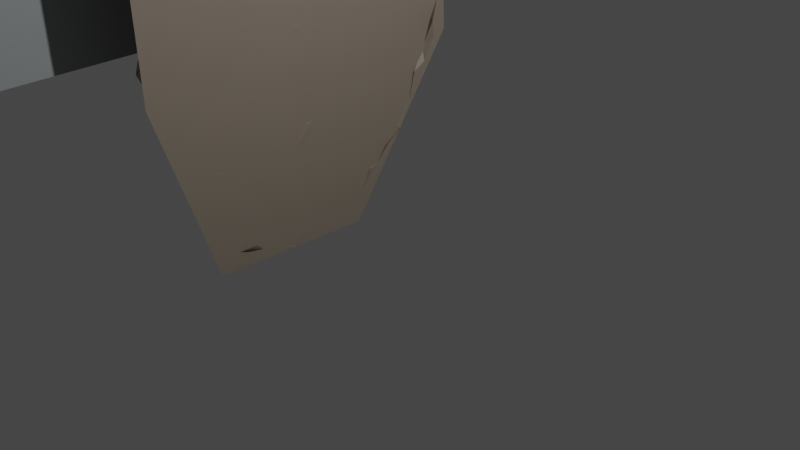 # Source: Level1.blend  (saved by Blender 3.5.10; exported with 4.5.12 LTS)
import bpy
from mathutils import Matrix  # noqa: F401  (used for matrix-valued properties, if any)

bpy.ops.wm.read_factory_settings(use_empty=True)
scene = bpy.context.scene
scene.name = 'Scene'

# ---- collections
col_collection = bpy.data.collections.new('Collection'); scene.collection.children.link(col_collection)

# ---- materials (node trees are filled in below, after node groups)
mat_material_001 = bpy.data.materials.new('Material.001')
mat_material_001.use_transparent_shadow = False
mat_material = bpy.data.materials.new('Material')
mat_material.alpha_threshold = 0.0
mat_material.use_transparent_shadow = False
mat_material.roughness = 0.5
mat_material.line_color = (0.0, 0.0, 0.0, 1.0)

# ---- node groups
ng_rockoutcrop = bpy.data.node_groups.new('RockOutcrop', 'GeometryNodeTree')
_s = ng_rockoutcrop.interface.new_socket(name='Geometry', in_out='OUTPUT', socket_type='NodeSocketGeometry')
_s = ng_rockoutcrop.interface.new_socket(name='Mesh', in_out='INPUT', socket_type='NodeSocketGeometry')
_s = ng_rockoutcrop.interface.new_socket(name='Offset', in_out='INPUT', socket_type='NodeSocketVector')
_s.subtype = 'TRANSLATION'
_s.hide_value = True
ng_rockoutcrop.is_modifier = True
_N = ng_rockoutcrop.nodes; _L = ng_rockoutcrop.links
n0 = _N.new('NodeGroupOutput'); n0.name = 'Group Output'; n0.location = (474, 0)
n1 = _N.new('GeometryNodeSetPosition'); n1.name = 'Set Position'; n1.location = (284, 79)
n2 = _N.new('GeometryNodeInputNormal'); n2.name = 'Normal'; n2.location = (-177, -77)
n2.legacy_corner_normals = True
n3 = _N.new('ShaderNodeVectorMath'); n3.name = 'Vector Math'; n3.location = (112, -35)
n3.operation = 'MULTIPLY'
n4 = _N.new('ShaderNodeTexNoise'); n4.name = 'Noise Texture'; n4.location = (-284, -194)
n4.inputs[2].default_value = 2.5
n4.inputs[4].default_value = 0.0
n5 = _N.new('ShaderNodeMath'); n5.name = 'Math'; n5.location = (-77, -159)
n5.operation = 'POWER'
n5.inputs[1].default_value = 6.2
n6 = _N.new('NodeGroupInput'); n6.name = 'Group Input'; n6.location = (-484, 0)
n7 = _N.new('GeometryNodeExtrudeMesh'); n7.name = 'Extrude Mesh'; n7.location = (-260, 203)
n7.inputs[4].default_value = False
n8 = _N.new('GeometryNodeSubdivideMesh'); n8.name = 'Subdivide Mesh'; n8.location = (114, 196)
n8.inputs[1].default_value = 3
n9 = _N.new('GeometryNodeSubdivisionSurface'); n9.name = 'Subdivision Surface'; n9.location = (-78, 301)
n9.inputs[2].default_value = 0.1077
n9.inputs[4].default_value = False
_L.new(n8.outputs[0], n1.inputs[0])
_L.new(n2.outputs[0], n3.inputs[0])
_L.new(n3.outputs[0], n1.inputs[3])
_L.new(n5.outputs[0], n3.inputs[1])
_L.new(n4.outputs[0], n5.inputs[0])
_L.new(n6.outputs[0], n7.inputs[0])
_L.new(n1.outputs[0], n0.inputs[0])
_L.new(n6.outputs[1], n7.inputs[3])
_L.new(n7.outputs[0], n9.inputs[0])
_L.new(n9.outputs[0], n8.inputs[0])
n0.is_active_output = True
ng_geometry_nodes = bpy.data.node_groups.new('Geometry Nodes', 'GeometryNodeTree')
_s = ng_geometry_nodes.interface.new_socket(name='Geometry', in_out='OUTPUT', socket_type='NodeSocketGeometry')
_s = ng_geometry_nodes.interface.new_socket(name='Geometry', in_out='INPUT', socket_type='NodeSocketGeometry')
ng_geometry_nodes.is_modifier = True
# nodes of 'Geometry Nodes' reference scene objects; filled in after objects exist

# ---- material node trees
mat_material_001.use_nodes = True; mat_material_001.node_tree.nodes.clear()
_N = mat_material_001.node_tree.nodes; _L = mat_material_001.node_tree.links
n0 = _N.new('ShaderNodeBsdfPrincipled'); n0.name = 'Principled BSDF'; n0.location = (10, 300)
n0.distribution = 'GGX'
n0.subsurface_method = 'RANDOM_WALK_SKIN'
n0.inputs[0].default_value = (0.2598, 0.2169, 0.172, 1.0)
n0.inputs[3].default_value = 1.45
n0.inputs[27].default_value = (0.0, 0.0, 0.0, 1.0)
n0.inputs[28].default_value = 1.0
n1 = _N.new('ShaderNodeOutputMaterial'); n1.name = 'Material Output'; n1.location = (300, 300)
_L.new(n0.outputs[0], n1.inputs[0])
n1.is_active_output = True
mat_material.use_nodes = True; mat_material.node_tree.nodes.clear()
_N = mat_material.node_tree.nodes; _L = mat_material.node_tree.links
n0 = _N.new('ShaderNodeOutputMaterial'); n0.name = 'Material Output'; n0.location = (300, 300)
n1 = _N.new('ShaderNodeBsdfPrincipled'); n1.name = 'Principled BSDF'; n1.location = (10, 300)
n1.distribution = 'GGX'
n1.subsurface_method = 'RANDOM_WALK_SKIN'
n1.inputs[0].default_value = (0.3417, 0.3651, 0.3757, 1.0)
n1.inputs[3].default_value = 1.45
n1.inputs[27].default_value = (0.0, 0.0, 0.0, 1.0)
n1.inputs[28].default_value = 1.0
_L.new(n1.outputs[0], n0.inputs[0])
n0.is_active_output = True

# ---- world
world_world = bpy.data.worlds.new('World'); scene.world = world_world
world_world.use_nodes = True; world_world.node_tree.nodes.clear()
_N = world_world.node_tree.nodes; _L = world_world.node_tree.links
n0 = _N.new('ShaderNodeOutputWorld'); n0.name = 'World Output'; n0.location = (300, 300)
n1 = _N.new('ShaderNodeBackground'); n1.name = 'Background'; n1.location = (10, 300)
n1.inputs[0].default_value = (0.05088, 0.05088, 0.05088, 1.0)
_L.new(n1.outputs[0], n0.inputs[0])
n0.is_active_output = True
world_world.color = (0.05088, 0.05088, 0.05088)
world_world.use_sun_shadow = False
world_world.sun_shadow_jitter_overblur = 0.0

# ---- cameras
cam_camera = bpy.data.cameras.new('Camera')
cam_camera.clip_end = 100.0
cam_camera.ortho_scale = 7.314

# ---- lights
light_light = bpy.data.lights.new('Light', 'POINT')
light_light.transmission_factor = 0.0
light_light.energy = 1000.0
light_light.shadow_soft_size = 0.1
light_light.shadow_maximum_resolution = 0.006
light_light.use_absolute_resolution = True

# ---- meshes
me_cube = bpy.data.meshes.new('Cube')
me_cube.from_pydata([(-0.299, 0.5231, 5.967), (-0.299, -0.9917, 6.204), (-0.299, -1.843, 4.358), (-0.299, 2.295, 4.358), (-0.299, 2.408, 1.113), (-0.299, 1.0, -1.0), (-0.299, -1.73, 1.113), (-0.299, -1.0, -1.0), (-0.299, 2.403, 7.648), (-0.299, 1.153, 8.744), (-0.299, 4.944, 8.767), (-0.299, 2.187, 10.85), (-0.299, 9.011, 11.08), (-0.299, 3.208, 12.73), (-0.299, 15.66, 21.46), (-0.299, 3.073, 13.68), (-0.299, -1.204, 7.718), (-0.299, 0.1239, 8.811), (-0.299, -3.462, 9.919), (-0.299, -2.077, 10.93), (-0.299, -5.335, 13.01), (-0.299, -3.647, 13.31), (-0.299, -9.975, 21.98), (-0.299, -3.25, 16.8), (-0.299, 9.626, 29.72), (-0.299, 1.101, 17.12), (-0.299, 11.96, 20.02), (-0.299, 5.294, 24.15), (-0.299, -1.104, 17.96), (-0.299, -2.045, 22.73), (-0.299, -6.825, 27.47), (-0.299, 6.635, 13.28), (-0.299, 2.317, 18.81)], [], [(19, 18, 20, 21), (4, 6, 2, 3), (7, 6, 4, 5), (3, 2, 1, 0), (8, 9, 11, 10), (10, 11, 13, 12), (12, 13, 15, 31), (21, 20, 22, 23), (17, 16, 18, 19), (1, 16, 17, 9, 8, 0), (31, 15, 25, 32), (30, 24, 27, 29), (14, 26, 27, 24), (29, 27, 32), (23, 22, 29, 28), (22, 30, 29), (28, 29, 32, 25), (12, 31, 26, 14)])
_uv = me_cube.uv_layers.new(name='UVMap')
_uv.uv.foreach_set('vector', [0.625, 0.0, 0.625, 0.0, 0.625, 0.0, 0.625, 0.0, 0.625, 0.25, 0.625, 0.0, 0.625, 0.0, 0.625, 0.25, 0.375, 0.0, 0.625, 0.0, 0.625, 0.25, 0.375, 0.25, 0.625, 0.25, 0.625, 0.0, 0.625, 0.0, 0.625, 0.25, 0.625, 0.25, 0.625, 0.0, 0.625, 0.0, 0.625, 0.25, 0.625, 0.25, 0.625, 0.0, 0.625, 0.0, 0.625, 0.25, 0.625, 0.25, 0.625, 0.0, 0.625, 0.0, 0.625, 0.0625, 0.625, 0.0, 0.625, 0.0, 0.625, 0.0, 0.625, 0.0, 0.625, 0.0, 0.625, 0.0, 0.625, 0.0, 0.625, 0.0, 0.625, 0.0, 0.625, 0.0, 0.625, 0.0, 0.625, 0.0, 0.625, 0.25, 0.625, 0.25, 0.625, 0.0625, 0.625, 0.0, 0.625, 0.0, 0.625, 0.0625, 0.625, 0.125, 0.625, 0.25, 0.625, 0.125, 0.625, 0.0625, 0.625, 0.25, 0.625, 0.125, 0.625, 0.125, 0.625, 0.25, 0.625, 0.0625, 0.625, 0.125, 0.625, 0.0625, 0.625, 0.0, 0.625, 0.0, 0.625, 0.0625, 0.625, 0.0, 0.625, 0.0, 0.625, 0.125, 0.625, 0.0625, 0.625, 0.0, 0.625, 0.0625, 0.625, 0.0625, 0.625, 0.0, 0.625, 0.25, 0.625, 0.0625, 0.625, 0.125, 0.625, 0.25])
me_cube.materials.append(mat_material_001)
me_cube.use_mirror_vertex_groups = False
me_cube.update()
me_cube_001 = bpy.data.meshes.new('Cube.001')
me_cube_001.from_pydata([(-1.211, 15.32, 21.03), (-1.211, -5.365, 14.92), (-1.211, -8.925, 13.77), (-1.211, -11.41, 19.21), (-1.472, 9.576, 27.72), (-1.211, 1.101, 17.12), (-1.889, 11.5, 30.83), (-1.211, -8.813, 21.46), (-1.211, -1.104, 17.96), (-1.211, 18.35, 22.99), (-1.319, -6.76, 26.74), (-2.0, -6.712, 27.77), (-1.211, -4.652, 9.378), (-1.211, -8.351, 9.951), (-1.211, -7.534, 5.269), (-1.211, -10.62, 7.389), (-1.211, -8.379, 2.634), (-1.211, -12.11, 2.417), (-1.211, -5.749, -0.3247), (-1.211, -8.541, -2.817), (-1.211, -5.279, -2.055), (-1.211, -6.554, -3.193), (-1.211, -11.27, 20.46), (-1.211, -10.42, 21.19), (-1.304, -1.186, 27.72), (-1.164, 3.429, 28.46), (-1.261, -2.648, 31.58), (-1.289, 3.757, 32.52), (-1.211, 16.13, 15.44), (-1.211, 19.73, 15.44), (-1.211, 14.19, 7.942), (-1.211, 17.8, 7.939), (-1.211, 14.19, 11.65), (-1.211, 17.8, 11.65), (-1.211, 14.78, 4.656), (-1.211, 18.39, 4.653), (-1.211, 10.66, 6.861), (-1.211, 9.636, 8.686), (-1.211, 7.54, 4.839), (-1.211, 6.518, 6.664), (-1.211, 1.815, 2.008), (-1.211, 1.981, 4.173), (-1.211, -5.366, 1.257), (-1.211, -5.916, 4.793), (-1.211, -0.7543, 1.401), (-1.211, -1.305, 4.937)], [(8, 5)], [(3, 7, 1, 2), (0, 4, 6, 9), (24, 10, 11, 26), (2, 1, 12, 13), (13, 12, 14, 15), (15, 14, 16, 17), (17, 16, 18, 19), (19, 18, 20, 21), (7, 3, 22, 23), (4, 25, 27, 6), (25, 24, 26, 27), (0, 9, 29, 28), (31, 30, 32, 33), (30, 31, 35, 34), (32, 30, 36, 37), (37, 36, 38, 39), (39, 38, 40, 41), (42, 43, 45, 44)])
_uv = me_cube_001.uv_layers.new(name='UVMap')
_uv.uv.foreach_set('vector', [0.0, 0.0, 0.0, 0.0, 0.0, 0.0, 0.0, 0.0, 0.0, 0.0, 0.0, 0.0, 0.0, 0.0, 0.0, 0.0, 0.0, 0.0, 0.0, 0.0, 0.0, 0.0, 0.0, 0.0, 0.0, 0.0, 0.0, 0.0, 0.0, 0.0, 0.0, 0.0, 0.0, 0.0, 0.0, 0.0, 0.0, 0.0, 0.0, 0.0, 0.0, 0.0, 0.0, 0.0, 0.0, 0.0, 0.0, 0.0, 0.0, 0.0, 0.0, 0.0, 0.0, 0.0, 0.0, 0.0, 0.0, 0.0, 0.0, 0.0, 0.0, 0.0, 0.0, 0.0, 0.0, 0.0, 0.0, 0.0, 0.0, 0.0, 0.0, 0.0, 0.0, 0.0, 0.0, 0.0, 0.0, 0.0, 0.0, 0.0, 0.0, 0.0, 0.0, 0.0, 0.0, 0.0, 0.0, 0.0, 0.0, 0.0, 0.0, 0.0, 0.0, 0.0, 0.0, 0.0, 0.0, 0.0, 0.0, 0.0, 0.0, 0.0, 0.0, 0.0, 0.0, 0.0, 0.0, 0.0, 0.0, 0.0, 0.0, 0.0, 0.0, 0.0, 0.0, 0.0, 0.0, 0.0, 0.0, 0.0, 0.0, 0.0, 0.0, 0.0, 0.0, 0.0, 0.0, 0.0, 0.0, 0.0, 0.0, 0.0, 0.0, 0.0, 0.0, 0.0, 0.0, 0.0, 0.0, 0.0, 0.0, 0.0, 0.0, 0.0])
me_cube_001.materials.append(mat_material)
me_cube_001.use_mirror_vertex_groups = False
me_cube_001.update()
me_empty = bpy.data.meshes.new('Empty')
me_empty.from_pydata([], [], [])
_uv = me_empty.uv_layers.new(name='UVMap')
_uv.uv.foreach_set('vector', [])
me_empty.update()

# ---- objects
ob_backrockgeo = bpy.data.objects.new('BackRockGeo', me_cube)
ob_light = bpy.data.objects.new('Light', light_light)
ob_camera = bpy.data.objects.new('Camera', cam_camera)
ob_frontrockgeo = bpy.data.objects.new('FrontRockGeo', me_cube_001)
ob_rockgraphics = bpy.data.objects.new('RockGraphics', me_empty)
_N = ng_geometry_nodes.nodes; _L = ng_geometry_nodes.links
n0 = _N.new('GeometryNodeObjectInfo'); n0.name = 'Object Info'; n0.location = (-469, 42)
n0.inputs[0].default_value = ob_backrockgeo
n1 = _N.new('GeometryNodeObjectInfo'); n1.name = 'Object Info.001'; n1.location = (-544, -159)
n1.inputs[0].default_value = ob_frontrockgeo
n2 = _N.new('ShaderNodeValue'); n2.name = 'Value'; n2.location = (-380, -291)
n2.outputs[0].default_value = 1.8
n3 = _N.new('GeometryNodeGroup'); n3.name = 'Group.001'; n3.location = (-221, -169)
n3.node_tree = ng_rockoutcrop
n4 = _N.new('GeometryNodeGroup'); n4.name = 'Group'; n4.location = (-224, 19)
n4.node_tree = ng_rockoutcrop
n4.inputs[1].default_value = (0.0, 0.0, 0.0)
n5 = _N.new('NodeGroupOutput'); n5.name = 'Group Output'; n5.location = (248, -31)
n6 = _N.new('GeometryNodeJoinGeometry'); n6.name = 'Join Geometry'; n6.location = (54, -32)
_L.new(n0.outputs[4], n4.inputs[0])
_L.new(n1.outputs[4], n3.inputs[0])
_L.new(n4.outputs[0], n6.inputs[0])
_L.new(n3.outputs[0], n6.inputs[0])
_L.new(n6.outputs[0], n5.inputs[0])
_L.new(n2.outputs[0], n3.inputs[1])
n5.is_active_output = True

# ---- transforms, parenting, visibility, modifiers, constraints
ob_backrockgeo.location = (0.0, 0.0, 0.0)
ob_backrockgeo.lock_rotations_4d = False
ob_backrockgeo.empty_display_type = 'ARROWS'
ob_backrockgeo.lineart.crease_threshold = 0.0
ob_light.location = (5.551, 1.005, 5.904)
ob_light.rotation_euler = (0.6503, 0.05522, 1.866)
ob_light.lock_rotations_4d = False
ob_light.empty_display_type = 'ARROWS'
ob_light.color = (0.0, 0.0, 0.0, 0.0)
ob_light.lineart.crease_threshold = 0.0
ob_camera.location = (8.833, -6.926, 4.958)
ob_camera.rotation_euler = (1.109, 0.0, 0.8149)
ob_camera.lock_rotations_4d = False
ob_camera.empty_display_type = 'ARROWS'
ob_camera.color = (0.0, 0.0, 0.0, 0.0)
ob_camera.display_type = 'WIRE'
ob_camera.lineart.crease_threshold = 0.0
ob_frontrockgeo.location = (0.0, 0.0, 0.0)
ob_frontrockgeo.lock_rotations_4d = False
ob_frontrockgeo.empty_display_type = 'ARROWS'
ob_frontrockgeo.lineart.crease_threshold = 0.0
ob_rockgraphics.location = (0.0, 0.0, 0.0)
_m = ob_rockgraphics.modifiers.new('GeometryNodes', 'NODES')
_m.node_group = ng_geometry_nodes
_m = ob_rockgraphics.modifiers.new('Decimate', 'DECIMATE')
_m.ratio = 0.1429

# ---- collection membership
col_collection.objects.link(ob_backrockgeo)
col_collection.objects.link(ob_light)
col_collection.objects.link(ob_camera)
col_collection.objects.link(ob_frontrockgeo)
col_collection.objects.link(ob_rockgraphics)

# ---- scene / render settings (as saved in the file)
scene.camera = ob_camera
scene.frame_start = 1; scene.frame_end = 250; scene.frame_set(1)
scene.render.engine = 'BLENDER_EEVEE_NEXT'
scene.cycles.sampling_pattern = 'TABULATED_SOBOL'
scene.view_settings.view_transform = 'Filmic'
bpy.context.view_layer.update()
